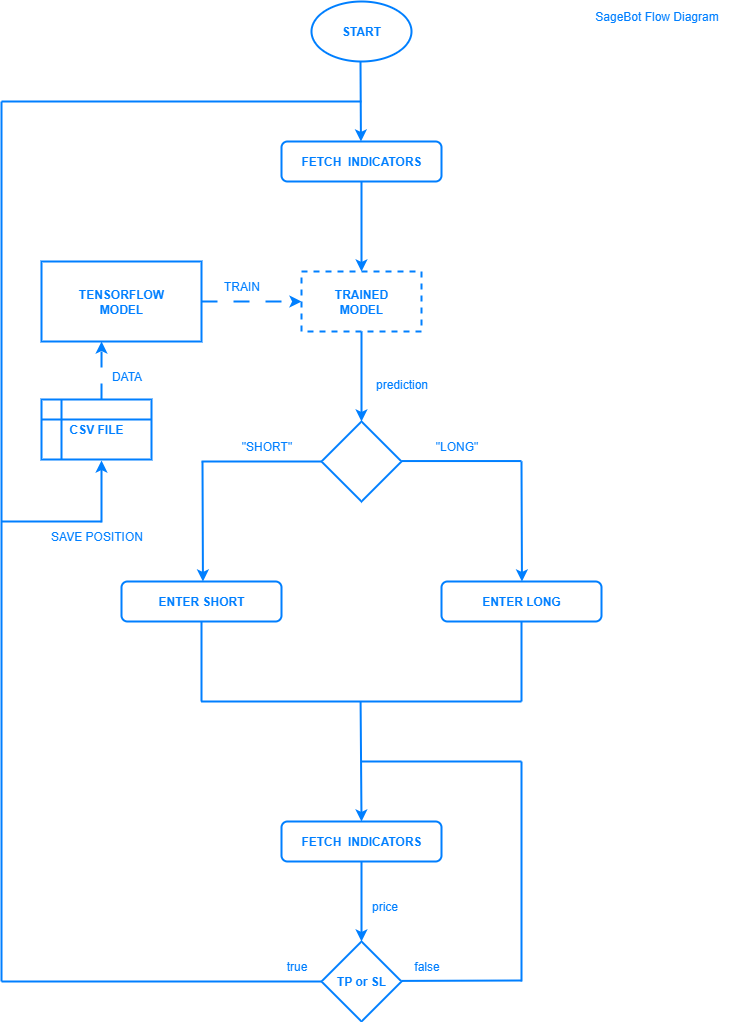

The diagram above was exported from draw.io. Its source (the exported page's mxGraphModel, read from the mxfile embedded in the PNG):
<mxGraphModel dx="1042" dy="1696" grid="1" gridSize="10" guides="1" tooltips="1" connect="1" arrows="1" fold="1" page="1" pageScale="1" pageWidth="827" pageHeight="1169" math="0" shadow="0">
  <root>
    <mxCell id="0" />
    <mxCell id="1" parent="0" />
    <mxCell id="nMW_gEGTsc4EZ0x7imY5-1" value="&lt;font style=&quot;color: rgb(0, 127, 255);&quot;&gt;&lt;b&gt;FETCH&amp;nbsp; INDICATORS&lt;/b&gt;&lt;/font&gt;" style="rounded=1;whiteSpace=wrap;html=1;strokeColor=#007FFF;strokeWidth=2;fillOpacity=0;" parent="1" vertex="1">
      <mxGeometry x="320" y="120" width="160" height="40" as="geometry" />
    </mxCell>
    <mxCell id="nMW_gEGTsc4EZ0x7imY5-7" value="&lt;b&gt;&lt;font style=&quot;color: rgb(0, 127, 255);&quot;&gt;TRAINED&lt;/font&gt;&lt;/b&gt;&lt;div&gt;&lt;b&gt;&lt;font style=&quot;color: rgb(0, 127, 255);&quot;&gt;MODEL&lt;/font&gt;&lt;/b&gt;&lt;/div&gt;" style="rounded=0;whiteSpace=wrap;html=1;strokeWidth=2;strokeColor=#007FFF;fillOpacity=0;dashed=1;" parent="1" vertex="1">
      <mxGeometry x="340" y="250" width="120" height="60" as="geometry" />
    </mxCell>
    <mxCell id="nMW_gEGTsc4EZ0x7imY5-9" value="&lt;font style=&quot;color: rgb(0, 127, 255);&quot;&gt;TRAIN&lt;/font&gt;" style="text;html=1;align=center;verticalAlign=middle;resizable=0;points=[];autosize=1;strokeColor=none;fillColor=none;" parent="1" vertex="1">
      <mxGeometry x="250" y="250" width="60" height="30" as="geometry" />
    </mxCell>
    <mxCell id="nMW_gEGTsc4EZ0x7imY5-10" value="" style="rhombus;whiteSpace=wrap;html=1;fillOpacity=0;strokeColor=#007FFF;strokeWidth=2;" parent="1" vertex="1">
      <mxGeometry x="360" y="400" width="80" height="80" as="geometry" />
    </mxCell>
    <mxCell id="nMW_gEGTsc4EZ0x7imY5-11" value="" style="endArrow=classic;html=1;rounded=0;entryX=0.5;entryY=0;entryDx=0;entryDy=0;exitX=0.5;exitY=1;exitDx=0;exitDy=0;strokeColor=#007FFF;strokeWidth=2;" parent="1" source="nMW_gEGTsc4EZ0x7imY5-7" target="nMW_gEGTsc4EZ0x7imY5-10" edge="1">
      <mxGeometry width="50" height="50" relative="1" as="geometry">
        <mxPoint x="390" y="480" as="sourcePoint" />
        <mxPoint x="440" y="430" as="targetPoint" />
      </mxGeometry>
    </mxCell>
    <mxCell id="nMW_gEGTsc4EZ0x7imY5-12" value="&lt;b&gt;&lt;font style=&quot;color: rgb(0, 127, 255);&quot;&gt;ENTER LONG&lt;/font&gt;&lt;/b&gt;" style="rounded=1;whiteSpace=wrap;html=1;fillOpacity=0;strokeColor=#007FFF;strokeWidth=2;" parent="1" vertex="1">
      <mxGeometry x="480" y="560" width="160" height="40" as="geometry" />
    </mxCell>
    <mxCell id="nMW_gEGTsc4EZ0x7imY5-13" value="&lt;b&gt;&lt;font style=&quot;color: rgb(0, 127, 255);&quot;&gt;ENTER SHORT&lt;/font&gt;&lt;/b&gt;" style="rounded=1;whiteSpace=wrap;html=1;fillOpacity=0;strokeColor=#007FFF;strokeWidth=2;" parent="1" vertex="1">
      <mxGeometry x="160" y="560" width="160" height="40" as="geometry" />
    </mxCell>
    <mxCell id="nMW_gEGTsc4EZ0x7imY5-15" value="&lt;font style=&quot;color: rgb(0, 127, 255);&quot;&gt;&lt;b&gt;FETCH&amp;nbsp; INDICATORS&lt;/b&gt;&lt;/font&gt;" style="rounded=1;whiteSpace=wrap;html=1;strokeColor=#007FFF;strokeWidth=2;fillOpacity=0;" parent="1" vertex="1">
      <mxGeometry x="320" y="800" width="160" height="40" as="geometry" />
    </mxCell>
    <mxCell id="nMW_gEGTsc4EZ0x7imY5-16" value="&lt;b&gt;&lt;font style=&quot;color: rgb(0, 127, 255);&quot;&gt;TP or SL&lt;/font&gt;&lt;/b&gt;" style="rhombus;whiteSpace=wrap;html=1;strokeColor=#007FFF;strokeWidth=2;fillOpacity=0;" parent="1" vertex="1">
      <mxGeometry x="360" y="920" width="80" height="80" as="geometry" />
    </mxCell>
    <mxCell id="nMW_gEGTsc4EZ0x7imY5-17" value="" style="endArrow=classic;html=1;rounded=0;entryX=0.5;entryY=0;entryDx=0;entryDy=0;exitX=0.5;exitY=1;exitDx=0;exitDy=0;strokeWidth=2;strokeColor=#007FFF;" parent="1" source="nMW_gEGTsc4EZ0x7imY5-15" target="nMW_gEGTsc4EZ0x7imY5-16" edge="1">
      <mxGeometry width="50" height="50" relative="1" as="geometry">
        <mxPoint x="410" y="880" as="sourcePoint" />
        <mxPoint x="460" y="830" as="targetPoint" />
      </mxGeometry>
    </mxCell>
    <mxCell id="nMW_gEGTsc4EZ0x7imY5-18" value="" style="endArrow=none;html=1;rounded=0;entryX=0;entryY=0.5;entryDx=0;entryDy=0;strokeColor=#007FFF;strokeWidth=2;" parent="1" target="nMW_gEGTsc4EZ0x7imY5-16" edge="1">
      <mxGeometry width="50" height="50" relative="1" as="geometry">
        <mxPoint x="40" y="960" as="sourcePoint" />
        <mxPoint x="460" y="910" as="targetPoint" />
      </mxGeometry>
    </mxCell>
    <mxCell id="nMW_gEGTsc4EZ0x7imY5-19" value="" style="endArrow=none;html=1;rounded=0;strokeColor=#007FFF;strokeWidth=2;" parent="1" edge="1">
      <mxGeometry width="50" height="50" relative="1" as="geometry">
        <mxPoint x="40" y="960" as="sourcePoint" />
        <mxPoint x="40" y="80" as="targetPoint" />
      </mxGeometry>
    </mxCell>
    <mxCell id="nMW_gEGTsc4EZ0x7imY5-20" value="" style="endArrow=none;html=1;rounded=0;strokeColor=#007FFF;strokeWidth=2;" parent="1" edge="1">
      <mxGeometry width="50" height="50" relative="1" as="geometry">
        <mxPoint x="400" y="80" as="sourcePoint" />
        <mxPoint x="40" y="80" as="targetPoint" />
      </mxGeometry>
    </mxCell>
    <mxCell id="nMW_gEGTsc4EZ0x7imY5-23" value="" style="endArrow=classic;html=1;rounded=0;entryX=0.5;entryY=0;entryDx=0;entryDy=0;strokeWidth=2;strokeColor=#007FFF;" parent="1" edge="1">
      <mxGeometry width="50" height="50" relative="1" as="geometry">
        <mxPoint x="399" y="40" as="sourcePoint" />
        <mxPoint x="399.44" y="120" as="targetPoint" />
      </mxGeometry>
    </mxCell>
    <mxCell id="nMW_gEGTsc4EZ0x7imY5-25" value="" style="endArrow=classic;html=1;rounded=0;entryX=0.5;entryY=0;entryDx=0;entryDy=0;strokeColor=#007FFF;strokeWidth=2;" parent="1" edge="1">
      <mxGeometry width="50" height="50" relative="1" as="geometry">
        <mxPoint x="241" y="440" as="sourcePoint" />
        <mxPoint x="241.44" y="560" as="targetPoint" />
      </mxGeometry>
    </mxCell>
    <mxCell id="nMW_gEGTsc4EZ0x7imY5-26" value="" style="endArrow=classic;html=1;rounded=0;entryX=0.5;entryY=0;entryDx=0;entryDy=0;strokeColor=#007FFF;strokeWidth=2;" parent="1" edge="1">
      <mxGeometry width="50" height="50" relative="1" as="geometry">
        <mxPoint x="560" y="440" as="sourcePoint" />
        <mxPoint x="560.44" y="560" as="targetPoint" />
      </mxGeometry>
    </mxCell>
    <mxCell id="nMW_gEGTsc4EZ0x7imY5-27" value="" style="endArrow=none;html=1;rounded=0;entryX=0;entryY=0.5;entryDx=0;entryDy=0;strokeWidth=2;strokeColor=#007FFF;" parent="1" target="nMW_gEGTsc4EZ0x7imY5-10" edge="1">
      <mxGeometry width="50" height="50" relative="1" as="geometry">
        <mxPoint x="240" y="440" as="sourcePoint" />
        <mxPoint x="350" y="490" as="targetPoint" />
      </mxGeometry>
    </mxCell>
    <mxCell id="nMW_gEGTsc4EZ0x7imY5-28" value="" style="endArrow=none;html=1;rounded=0;entryX=0;entryY=0.5;entryDx=0;entryDy=0;strokeWidth=2;strokeColor=#007FFF;" parent="1" edge="1">
      <mxGeometry width="50" height="50" relative="1" as="geometry">
        <mxPoint x="440" y="439.55" as="sourcePoint" />
        <mxPoint x="560" y="439.55" as="targetPoint" />
      </mxGeometry>
    </mxCell>
    <mxCell id="nMW_gEGTsc4EZ0x7imY5-29" value="&lt;font color=&quot;#007fff&quot;&gt;prediction&lt;/font&gt;" style="text;html=1;align=center;verticalAlign=middle;resizable=0;points=[];autosize=1;strokeColor=none;fillColor=none;" parent="1" vertex="1">
      <mxGeometry x="400" y="348" width="80" height="30" as="geometry" />
    </mxCell>
    <mxCell id="nMW_gEGTsc4EZ0x7imY5-30" value="&lt;font style=&quot;color: rgb(0, 127, 255);&quot;&gt;&quot;SHORT&quot;&lt;/font&gt;" style="text;html=1;align=center;verticalAlign=middle;resizable=0;points=[];autosize=1;strokeColor=none;fillColor=none;" parent="1" vertex="1">
      <mxGeometry x="270" y="410" width="70" height="30" as="geometry" />
    </mxCell>
    <mxCell id="nMW_gEGTsc4EZ0x7imY5-34" value="&lt;font style=&quot;color: rgb(0, 127, 255);&quot;&gt;&quot;LONG&quot;&lt;/font&gt;" style="text;html=1;align=center;verticalAlign=middle;resizable=0;points=[];autosize=1;strokeColor=none;fillColor=none;" parent="1" vertex="1">
      <mxGeometry x="460" y="410" width="70" height="30" as="geometry" />
    </mxCell>
    <mxCell id="nMW_gEGTsc4EZ0x7imY5-35" value="" style="endArrow=none;html=1;rounded=0;entryX=0.5;entryY=1;entryDx=0;entryDy=0;strokeColor=#007FFF;strokeWidth=2;" parent="1" target="nMW_gEGTsc4EZ0x7imY5-13" edge="1">
      <mxGeometry width="50" height="50" relative="1" as="geometry">
        <mxPoint x="240" y="680" as="sourcePoint" />
        <mxPoint x="260" y="740" as="targetPoint" />
      </mxGeometry>
    </mxCell>
    <mxCell id="nMW_gEGTsc4EZ0x7imY5-36" value="" style="endArrow=none;html=1;rounded=0;entryX=0.5;entryY=1;entryDx=0;entryDy=0;strokeColor=#007FFF;strokeWidth=2;" parent="1" edge="1">
      <mxGeometry width="50" height="50" relative="1" as="geometry">
        <mxPoint x="560" y="680" as="sourcePoint" />
        <mxPoint x="560" y="600" as="targetPoint" />
      </mxGeometry>
    </mxCell>
    <mxCell id="nMW_gEGTsc4EZ0x7imY5-37" value="" style="endArrow=none;html=1;rounded=0;entryX=0.5;entryY=1;entryDx=0;entryDy=0;strokeColor=#007FFF;strokeWidth=2;" parent="1" edge="1">
      <mxGeometry width="50" height="50" relative="1" as="geometry">
        <mxPoint x="560" y="680" as="sourcePoint" />
        <mxPoint x="239.55" y="680" as="targetPoint" />
      </mxGeometry>
    </mxCell>
    <mxCell id="nMW_gEGTsc4EZ0x7imY5-38" value="" style="endArrow=classic;html=1;rounded=0;exitX=0.5;exitY=1;exitDx=0;exitDy=0;strokeWidth=2;strokeColor=#007FFF;" parent="1" edge="1">
      <mxGeometry width="50" height="50" relative="1" as="geometry">
        <mxPoint x="399.09" y="680" as="sourcePoint" />
        <mxPoint x="400" y="800" as="targetPoint" />
      </mxGeometry>
    </mxCell>
    <mxCell id="nMW_gEGTsc4EZ0x7imY5-40" value="&lt;font style=&quot;color: rgb(0, 127, 255);&quot;&gt;&lt;b style=&quot;&quot;&gt;CSV FILE&lt;/b&gt;&lt;/font&gt;" style="shape=internalStorage;whiteSpace=wrap;html=1;backgroundOutline=1;strokeColor=#007FFF;strokeWidth=2;fillOpacity=0;" parent="1" vertex="1">
      <mxGeometry x="80" y="378" width="110" height="60" as="geometry" />
    </mxCell>
    <mxCell id="nMW_gEGTsc4EZ0x7imY5-42" value="" style="endArrow=classic;html=1;rounded=0;entryX=0.5;entryY=1;entryDx=0;entryDy=0;strokeColor=#007FFF;strokeWidth=2;" parent="1" edge="1">
      <mxGeometry width="50" height="50" relative="1" as="geometry">
        <mxPoint x="140" y="501" as="sourcePoint" />
        <mxPoint x="140" y="439" as="targetPoint" />
      </mxGeometry>
    </mxCell>
    <mxCell id="nMW_gEGTsc4EZ0x7imY5-43" value="" style="endArrow=classic;html=1;rounded=0;strokeColor=#007FFF;strokeWidth=2;entryX=0.344;entryY=1;entryDx=0;entryDy=0;entryPerimeter=0;exitX=0.5;exitY=0;exitDx=0;exitDy=0;dashed=1;dashPattern=8 8;" parent="1" edge="1">
      <mxGeometry width="50" height="50" relative="1" as="geometry">
        <mxPoint x="140" y="378" as="sourcePoint" />
        <mxPoint x="140.03999999999996" y="320" as="targetPoint" />
      </mxGeometry>
    </mxCell>
    <mxCell id="nMW_gEGTsc4EZ0x7imY5-44" value="" style="endArrow=none;html=1;rounded=0;strokeWidth=2;strokeColor=#007FFF;" parent="1" edge="1">
      <mxGeometry width="50" height="50" relative="1" as="geometry">
        <mxPoint x="40" y="500" as="sourcePoint" />
        <mxPoint x="140" y="500" as="targetPoint" />
      </mxGeometry>
    </mxCell>
    <mxCell id="nMW_gEGTsc4EZ0x7imY5-45" value="&lt;font style=&quot;color: rgb(0, 127, 255);&quot;&gt;SAVE POSITION&lt;/font&gt;" style="text;html=1;align=center;verticalAlign=middle;resizable=0;points=[];autosize=1;strokeColor=none;fillColor=none;" parent="1" vertex="1">
      <mxGeometry x="75" y="500" width="120" height="30" as="geometry" />
    </mxCell>
    <mxCell id="nMW_gEGTsc4EZ0x7imY5-47" value="&lt;font style=&quot;color: rgb(0, 127, 255);&quot;&gt;DATA&lt;/font&gt;" style="text;html=1;align=center;verticalAlign=middle;resizable=0;points=[];autosize=1;strokeColor=none;fillColor=none;" parent="1" vertex="1">
      <mxGeometry x="140" y="340" width="50" height="30" as="geometry" />
    </mxCell>
    <mxCell id="nMW_gEGTsc4EZ0x7imY5-48" value="" style="endArrow=classic;html=1;rounded=0;entryX=0.5;entryY=0;entryDx=0;entryDy=0;strokeColor=#007FFF;strokeWidth=2;exitX=0.5;exitY=1;exitDx=0;exitDy=0;" parent="1" source="nMW_gEGTsc4EZ0x7imY5-1" target="nMW_gEGTsc4EZ0x7imY5-7" edge="1">
      <mxGeometry width="50" height="50" relative="1" as="geometry">
        <mxPoint x="560" y="252" as="sourcePoint" />
        <mxPoint x="560" y="190" as="targetPoint" />
      </mxGeometry>
    </mxCell>
    <mxCell id="nMW_gEGTsc4EZ0x7imY5-50" value="" style="endArrow=none;html=1;rounded=0;strokeColor=#007FFF;strokeWidth=2;" parent="1" edge="1">
      <mxGeometry width="50" height="50" relative="1" as="geometry">
        <mxPoint x="440" y="959.41" as="sourcePoint" />
        <mxPoint x="560" y="959" as="targetPoint" />
      </mxGeometry>
    </mxCell>
    <mxCell id="nMW_gEGTsc4EZ0x7imY5-51" value="" style="endArrow=none;html=1;rounded=0;strokeColor=#007FFF;strokeWidth=2;" parent="1" edge="1">
      <mxGeometry width="50" height="50" relative="1" as="geometry">
        <mxPoint x="560" y="740" as="sourcePoint" />
        <mxPoint x="560" y="960" as="targetPoint" />
      </mxGeometry>
    </mxCell>
    <mxCell id="nMW_gEGTsc4EZ0x7imY5-53" value="" style="endArrow=none;html=1;rounded=0;strokeColor=#007FFF;strokeWidth=2;" parent="1" edge="1">
      <mxGeometry width="50" height="50" relative="1" as="geometry">
        <mxPoint x="560" y="740" as="sourcePoint" />
        <mxPoint x="400" y="740" as="targetPoint" />
      </mxGeometry>
    </mxCell>
    <mxCell id="nMW_gEGTsc4EZ0x7imY5-54" value="&lt;font style=&quot;color: rgb(0, 127, 255);&quot;&gt;false&lt;/font&gt;" style="text;html=1;align=center;verticalAlign=middle;resizable=0;points=[];autosize=1;strokeColor=none;fillColor=none;" parent="1" vertex="1">
      <mxGeometry x="440" y="930" width="50" height="30" as="geometry" />
    </mxCell>
    <mxCell id="nMW_gEGTsc4EZ0x7imY5-55" value="&lt;font style=&quot;color: rgb(0, 127, 255);&quot;&gt;true&lt;/font&gt;" style="text;html=1;align=center;verticalAlign=middle;resizable=0;points=[];autosize=1;strokeColor=none;fillColor=none;" parent="1" vertex="1">
      <mxGeometry x="315" y="930" width="40" height="30" as="geometry" />
    </mxCell>
    <mxCell id="nMW_gEGTsc4EZ0x7imY5-60" value="" style="endArrow=classic;html=1;rounded=0;strokeColor=#007FFF;strokeWidth=2;exitX=1;exitY=0.5;exitDx=0;exitDy=0;dashed=1;dashPattern=8 8;" parent="1" edge="1">
      <mxGeometry width="50" height="50" relative="1" as="geometry">
        <mxPoint x="240" y="280" as="sourcePoint" />
        <mxPoint x="340" y="280" as="targetPoint" />
      </mxGeometry>
    </mxCell>
    <mxCell id="nMW_gEGTsc4EZ0x7imY5-61" value="&lt;font style=&quot;color: rgb(0, 127, 255);&quot;&gt;&lt;b&gt;TENSORFLOW&lt;/b&gt;&lt;/font&gt;&lt;div&gt;&lt;font style=&quot;color: rgb(0, 127, 255);&quot;&gt;&lt;b&gt;MODEL&lt;/b&gt;&lt;/font&gt;&lt;/div&gt;" style="rounded=0;whiteSpace=wrap;html=1;fillOpacity=0;strokeColor=#007FFF;strokeWidth=2;" parent="1" vertex="1">
      <mxGeometry x="80" y="240" width="160" height="80" as="geometry" />
    </mxCell>
    <mxCell id="nMW_gEGTsc4EZ0x7imY5-62" value="&lt;font style=&quot;color: rgb(0, 127, 255);&quot;&gt;&lt;b&gt;START&lt;/b&gt;&lt;/font&gt;" style="ellipse;whiteSpace=wrap;html=1;fillOpacity=0;strokeColor=#007FFF;strokeWidth=2;" parent="1" vertex="1">
      <mxGeometry x="350" y="-20" width="100" height="60" as="geometry" />
    </mxCell>
    <mxCell id="nMW_gEGTsc4EZ0x7imY5-63" value="&lt;font style=&quot;color: rgb(0, 127, 255);&quot;&gt;SageBot Flow Diagram&lt;/font&gt;" style="text;html=1;align=center;verticalAlign=middle;resizable=0;points=[];autosize=1;strokeColor=none;fillColor=none;" parent="1" vertex="1">
      <mxGeometry x="620" y="-20" width="150" height="30" as="geometry" />
    </mxCell>
    <mxCell id="2me92a3n37r8FMCPrvQS-1" value="&lt;font style=&quot;color: rgb(0, 127, 255);&quot;&gt;price&lt;/font&gt;" style="text;html=1;align=center;verticalAlign=middle;resizable=0;points=[];autosize=1;strokeColor=none;fillColor=none;" vertex="1" parent="1">
      <mxGeometry x="398" y="870" width="50" height="30" as="geometry" />
    </mxCell>
  </root>
</mxGraphModel>